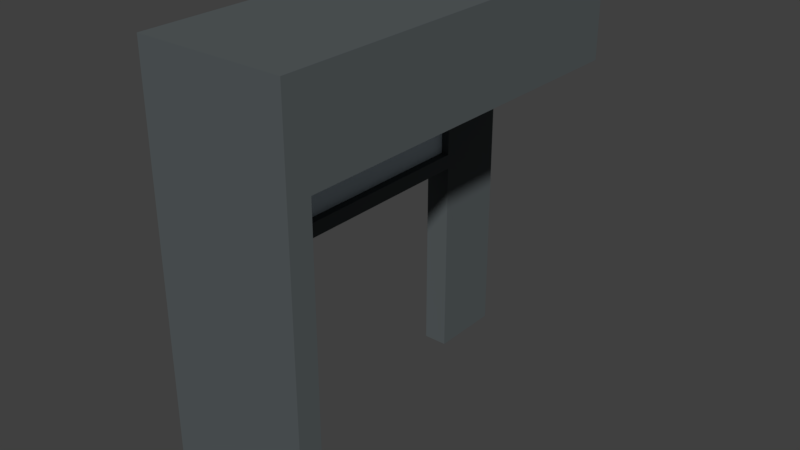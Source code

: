 # Source: T_RSTOCK_17.blend  (saved by Blender 2.79.0; exported with 4.5.12 LTS)
import bpy
from mathutils import Matrix  # noqa: F401  (used for matrix-valued properties, if any)

bpy.ops.wm.read_factory_settings(use_empty=True)
scene = bpy.context.scene
scene.name = 'Scene'

# ---- collections
col_collection_7 = bpy.data.collections.new('Collection 7'); scene.collection.children.link(col_collection_7)

# ---- materials (node trees are filled in below, after node groups)
mat_material_009 = bpy.data.materials.new('Material.009')
mat_material_009.alpha_threshold = 0.0
mat_material_009.use_transparent_shadow = False
mat_material_009.diffuse_color = (0.855, 0.855, 0.855, 1.0)
mat_material_009.roughness = 0.5
mat_material_013 = bpy.data.materials.new('Material.013')
mat_material_013.alpha_threshold = 0.0
mat_material_013.use_transparent_shadow = False
mat_material_013.diffuse_color = (0.09531, 0.1095, 0.1144, 1.0)
mat_material_013.roughness = 0.5
mat_material_020 = bpy.data.materials.new('Material.020')
mat_material_020.alpha_threshold = 0.0
mat_material_020.use_transparent_shadow = False
mat_material_020.diffuse_color = (0.8, 0.5212, 0.02709, 1.0)
mat_material_020.roughness = 0.5
mat_material_019 = bpy.data.materials.new('Material.019')
mat_material_019.alpha_threshold = 0.0
mat_material_019.use_transparent_shadow = False
mat_material_019.diffuse_color = (0.6632, 0.7604, 0.8, 1.0)
mat_material_019.roughness = 0.5
mat_material_018 = bpy.data.materials.new('Material.018')
mat_material_018.alpha_threshold = 0.0
mat_material_018.use_transparent_shadow = False
mat_material_018.diffuse_color = (0.7379, 0.8879, 1.0, 1.0)
mat_material_018.roughness = 0.5
mat_material_018.specular_intensity = 0.8

# ---- material node trees

# ---- world
world_world = bpy.data.worlds.new('World'); scene.world = world_world
world_world.color = (0.05088, 0.05088, 0.05088)
world_world.use_sun_shadow = False
world_world.sun_shadow_jitter_overblur = 0.0
world_world.cycles.sampling_method = 'MANUAL'

# ---- meshes
me_plane_032 = bpy.data.meshes.new('Plane.032')
me_plane_032.from_pydata([(-0.03477, -0.1581, -0.6548), (-0.03477, 0.2655, -0.6548), (0.01442, -0.1581, -0.6548), (0.01442, 0.2655, -0.6548), (-0.03477, -0.1581, -0.2473), (-0.03477, 0.2655, -0.2473), (0.01442, 0.2655, -0.2473), (0.01442, -0.1581, -0.2473), (-0.03477, -0.1581, 0.176), (-0.03477, 0.2655, 0.176), (0.01442, 0.2655, 0.176), (0.01442, -0.1581, 0.176), (0.01442, 0.4124, -0.6548), (-0.03477, 0.4124, -0.2473), (-0.03477, 0.4124, 0.176), (-0.03477, 0.4124, -0.6548), (0.01442, 0.4124, -0.2473), (0.01442, 0.4124, 0.176), (0.01442, -0.3509, -0.2473), (0.01442, -0.3509, 0.176), (0.01442, -0.3509, -0.6548), (-0.03477, -0.3509, -0.2473), (-0.03477, -0.3509, 0.176), (-0.03477, -0.3509, -0.6548), (0.01442, -0.1581, -0.2181), (-0.03477, -0.1581, -0.2181), (-0.03477, 0.2655, -0.2181), (0.01442, 0.2655, -0.2181), (0.01442, 0.4124, -0.2181), (-0.03477, 0.4124, -0.2181), (-0.03477, -0.3509, -0.2181), (0.01442, -0.3509, -0.2181), (0.01442, -0.3509, -0.007468), (-0.03477, 0.4124, -0.007468), (0.01442, 0.2655, -0.007468), (-0.03477, -0.1581, -0.007468), (-0.03477, -0.3509, -0.007468), (0.01442, 0.4124, -0.007468), (-0.03477, 0.2655, -0.007468), (0.01442, -0.1581, -0.007468), (0.01442, -0.1581, -0.08979), (-0.03477, 0.2655, -0.08979), (0.01442, 0.4124, -0.08979), (-0.03477, -0.3509, -0.08979), (-0.03477, -0.1581, -0.08979), (0.01442, 0.2655, -0.08979), (-0.03477, 0.4124, -0.08979), (0.01442, -0.3509, -0.08979), (0.2492, -0.1581, -0.007468), (0.2492, -0.3509, -0.007468), (0.2492, -0.3509, 0.176), (0.2492, 0.2655, 0.176), (0.2492, 0.2655, -0.007468), (0.2492, -0.1581, 0.176), (0.2492, 0.391, 0.176), (0.2492, 0.391, -0.007468), (0.2492, -0.3509, -0.2473), (0.2492, -0.3509, -0.6548), (0.2492, -0.3509, -0.2181), (0.2492, -0.3509, -0.08979), (0.01442, -0.3973, 0.176), (0.01442, -0.3973, -0.007468), (-0.03477, -0.3973, -0.08979), (-0.03477, -0.3973, -0.007468), (0.01442, -0.3973, -0.6548), (-0.03477, -0.3973, -0.6548), (-0.03477, -0.3973, 0.176), (0.01442, -0.3973, -0.2181), (0.01442, -0.3973, -0.2473), (-0.03477, -0.3973, -0.2473), (-0.03477, -0.3973, -0.2181), (0.01442, -0.3973, -0.08979), (0.2492, -0.3973, 0.176), (0.2492, -0.3973, -0.007468), (0.2492, -0.3973, -0.2181), (0.2492, -0.3973, -0.2473), (0.2492, -0.3973, -0.08979), (0.2492, -0.3973, -0.6548)], [], [(0, 4, 7, 2), (6, 7, 4, 5), (10, 9, 8, 11), (34, 37, 55, 52), (38, 35, 8, 9), (40, 45, 34, 39), (9, 10, 17, 14), (27, 6, 16, 28), (3, 1, 15, 12), (6, 3, 12, 16), (38, 9, 14, 33), (0, 2, 20, 23), (11, 8, 22, 19), (25, 4, 21, 30), (11, 19, 50, 53), (0, 23, 21, 4), (7, 24, 31, 18), (44, 25, 30, 43), (5, 26, 29, 13), (45, 27, 28, 42), (5, 4, 25, 26), (7, 6, 27, 24), (45, 41, 26, 27), (12, 15, 13, 16), (17, 37, 33, 14), (2, 7, 18, 20), (46, 42, 28, 29), (30, 21, 69, 70), (5, 13, 15, 1), (3, 6, 5, 1), (21, 23, 65, 69), (40, 39, 32, 47), (44, 40, 24, 25), (34, 45, 42, 37), (35, 44, 43, 36), (24, 40, 47, 31), (26, 41, 46, 29), (57, 56, 75, 77), (25, 24, 27, 26), (44, 41, 45, 40), (37, 42, 46, 33), (29, 28, 16, 13), (39, 34, 52, 48), (8, 35, 36, 22), (50, 19, 60, 72), (58, 59, 76, 74), (41, 44, 35, 38), (41, 38, 33, 46), (48, 52, 51, 53), (48, 53, 50, 49), (51, 52, 55, 54), (32, 39, 48, 49), (10, 11, 53, 51), (17, 10, 51, 54), (37, 17, 54, 55), (22, 36, 63, 66), (56, 58, 74, 75), (43, 30, 70, 62), (49, 50, 72, 73), (59, 49, 73, 76), (64, 68, 69, 65), (66, 63, 61, 60), (71, 62, 70, 67), (63, 62, 71, 61), (67, 70, 69, 68), (60, 61, 73, 72), (68, 64, 77, 75), (71, 67, 74, 76), (67, 68, 75, 74), (73, 61, 71, 76), (20, 57, 77, 64), (36, 43, 62, 63), (23, 20, 64, 65), (19, 22, 66, 60), (20, 18, 56, 57), (31, 47, 59, 58), (18, 31, 58, 56), (47, 32, 49, 59)])
me_plane_032.polygons.foreach_set('material_index', [1, 1, 1, 1, 1, 1, 1, 1, 1, 1, 1, 1, 1, 1, 1, 1, 1, 1, 1, 1, 1, 1, 1, 1, 1, 1, 1, 1, 1, 1, 1, 1, 1, 1, 1, 1, 1, 1, 1, 1, 1, 1, 1, 1, 1, 1, 1, 1, 1, 1, 1, 1, 1, 1, 1, 1, 1, 1, 1, 1, 1, 1, 1, 1, 1, 1, 1, 1, 1, 1, 1, 1, 1, 1, 1, 1, 1, 1])
me_plane_032.materials.append(mat_material_009)
me_plane_032.materials.append(mat_material_013)
me_plane_032.use_remesh_preserve_volume = False
me_plane_032.use_remesh_preserve_attributes = False
me_plane_032.use_mirror_vertex_groups = False
me_plane_032.update()
me_cube_002 = bpy.data.meshes.new('Cube.002')
me_cube_002.from_pydata([(-1.851, -0.9331, -0.9342), (-1.851, -0.9331, 0.9793), (-1.851, -0.5886, -0.9342), (-1.851, -0.5886, 0.9793), (1.789, -0.9331, -0.9342), (1.789, -0.9331, 0.9793), (1.789, -0.5886, -0.9342), (1.789, -0.5886, 0.9793)], [], [(0, 1, 3, 2), (2, 3, 7, 6), (6, 7, 5, 4), (4, 5, 1, 0), (2, 6, 4, 0), (7, 3, 1, 5)])
me_cube_002.polygons.foreach_set('material_index', [2, 2, 2, 2, 2, 2])
me_cube_002.materials.append(mat_material_020)
me_cube_002.materials.append(mat_material_019)
me_cube_002.materials.append(mat_material_018)
me_cube_002.use_remesh_preserve_volume = False
me_cube_002.use_remesh_preserve_attributes = False
me_cube_002.use_mirror_vertex_groups = False
me_cube_002.update()

# ---- objects
ob_plane_012 = bpy.data.objects.new('Plane.012', me_plane_032)
ob_cube = bpy.data.objects.new('Cube', me_cube_002)

# ---- transforms, parenting, visibility, modifiers, constraints
ob_plane_012.location = (0.004007, -0.003929, 0.2168)
ob_plane_012.scale = (0.3359, 0.3359, 0.3359)
ob_plane_012.lineart.crease_threshold = 0.0
ob_cube.location = (0.0006733, 0.006494, 0.1615)
ob_cube.rotation_euler = (0.0, -0.0, 1.571)
ob_cube.scale = (0.05182, 0.002997, 0.02667)
ob_cube.lineart.crease_threshold = 0.0

# ---- collection membership
col_collection_7.objects.link(ob_plane_012)
col_collection_7.objects.link(ob_cube)

# ---- scene / render settings (as saved in the file)
scene.frame_start = 1; scene.frame_end = 250; scene.frame_set(0)
scene.render.engine = 'BLENDER_EEVEE_NEXT'
scene.render.resolution_percentage = 50
scene.render.dither_intensity = 0.0
scene.cycles.use_denoising = False
scene.cycles.samples = 128
scene.cycles.sampling_pattern = 'TABULATED_SOBOL'
scene.cycles.use_adaptive_sampling = False
scene.cycles.use_light_tree = False
scene.cycles.blur_glossy = 0.0
scene.cycles.sample_clamp_indirect = 0.0
scene.view_settings.view_transform = 'Standard'
bpy.context.view_layer.update()

# ---- added for rendering (the .blend has no active camera and no usable light): camera, sun
cam_auto = bpy.data.cameras.new('AutoCamera')
cam_auto.lens = 50.0
cam_auto.sensor_width = 36.0
cam_auto.clip_end = 1000.0
ob_auto_camera = bpy.data.objects.new('AutoCamera', cam_auto)
scene.collection.objects.link(ob_auto_camera)
ob_auto_camera.location = (0.411218, -0.446829, 0.433351)
ob_auto_camera.rotation_euler = (1.09748, -7.21219e-08, 0.694738)
scene.camera = ob_auto_camera
light_auto_sun = bpy.data.lights.new('AutoSun', 'SUN')
light_auto_sun.energy = 3.0
light_auto_sun.angle = 0.0523599
ob_auto_sun = bpy.data.objects.new('AutoSun', light_auto_sun)
scene.collection.objects.link(ob_auto_sun)
ob_auto_sun.rotation_euler = (0.872665, 0.174533, 0.523599)
bpy.context.view_layer.update()
